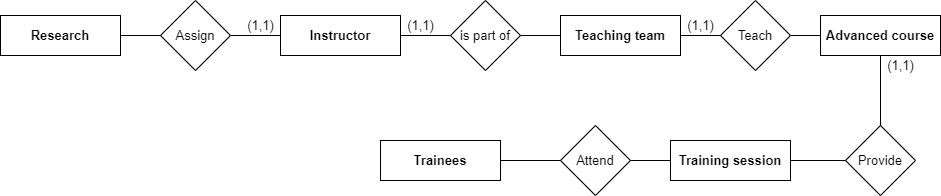

The diagram above was exported from draw.io. Its source (the exported page's mxGraphModel, read from the mxfile embedded in the PNG):
<mxGraphModel dx="562" dy="759" grid="1" gridSize="10" guides="1" tooltips="1" connect="1" arrows="1" fold="1" page="1" pageScale="1" pageWidth="827" pageHeight="1169" math="0" shadow="0">
  <root>
    <mxCell id="OjjOfjhZLLdodsFj7VO0-0" />
    <mxCell id="OjjOfjhZLLdodsFj7VO0-1" parent="OjjOfjhZLLdodsFj7VO0-0" />
    <mxCell id="X-MDhOygfbHesEgwJ7Uy-0" value="&lt;b&gt;Research&lt;/b&gt;" style="rounded=0;whiteSpace=wrap;html=1;fontSize=13;" parent="OjjOfjhZLLdodsFj7VO0-1" vertex="1">
      <mxGeometry x="50" y="170" width="120" height="40" as="geometry" />
    </mxCell>
    <mxCell id="X-MDhOygfbHesEgwJ7Uy-1" value="Assign" style="rhombus;whiteSpace=wrap;html=1;fontSize=13;" parent="OjjOfjhZLLdodsFj7VO0-1" vertex="1">
      <mxGeometry x="210" y="155" width="70" height="70" as="geometry" />
    </mxCell>
    <mxCell id="X-MDhOygfbHesEgwJ7Uy-2" value="" style="endArrow=none;html=1;rounded=0;fontSize=13;exitX=1;exitY=0.5;exitDx=0;exitDy=0;entryX=0;entryY=0.5;entryDx=0;entryDy=0;" parent="OjjOfjhZLLdodsFj7VO0-1" source="X-MDhOygfbHesEgwJ7Uy-0" target="X-MDhOygfbHesEgwJ7Uy-1" edge="1">
      <mxGeometry width="50" height="50" relative="1" as="geometry">
        <mxPoint x="290" y="210" as="sourcePoint" />
        <mxPoint x="340" y="160" as="targetPoint" />
      </mxGeometry>
    </mxCell>
    <mxCell id="X-MDhOygfbHesEgwJ7Uy-3" value="&lt;b&gt;Instructor&lt;/b&gt;" style="rounded=0;whiteSpace=wrap;html=1;fontSize=13;" parent="OjjOfjhZLLdodsFj7VO0-1" vertex="1">
      <mxGeometry x="330" y="170" width="120" height="40" as="geometry" />
    </mxCell>
    <mxCell id="X-MDhOygfbHesEgwJ7Uy-4" value="is part of" style="rhombus;whiteSpace=wrap;html=1;fontSize=13;" parent="OjjOfjhZLLdodsFj7VO0-1" vertex="1">
      <mxGeometry x="500" y="155" width="70" height="70" as="geometry" />
    </mxCell>
    <mxCell id="X-MDhOygfbHesEgwJ7Uy-5" value="" style="endArrow=none;html=1;rounded=0;fontSize=13;exitX=1;exitY=0.5;exitDx=0;exitDy=0;entryX=0;entryY=0.5;entryDx=0;entryDy=0;" parent="OjjOfjhZLLdodsFj7VO0-1" source="X-MDhOygfbHesEgwJ7Uy-3" target="X-MDhOygfbHesEgwJ7Uy-4" edge="1">
      <mxGeometry width="50" height="50" relative="1" as="geometry">
        <mxPoint x="610" y="195" as="sourcePoint" />
        <mxPoint x="660" y="145" as="targetPoint" />
      </mxGeometry>
    </mxCell>
    <mxCell id="X-MDhOygfbHesEgwJ7Uy-6" value="" style="endArrow=none;html=1;rounded=0;fontSize=13;exitX=1;exitY=0.5;exitDx=0;exitDy=0;entryX=0;entryY=0.5;entryDx=0;entryDy=0;" parent="OjjOfjhZLLdodsFj7VO0-1" source="X-MDhOygfbHesEgwJ7Uy-1" target="X-MDhOygfbHesEgwJ7Uy-3" edge="1">
      <mxGeometry width="50" height="50" relative="1" as="geometry">
        <mxPoint x="500" y="185" as="sourcePoint" />
        <mxPoint x="570" y="185" as="targetPoint" />
      </mxGeometry>
    </mxCell>
    <mxCell id="f5SienYgqNcpYC3RYkQq-0" value="(1,1)" style="text;html=1;align=center;verticalAlign=middle;resizable=0;points=[];autosize=1;strokeColor=none;fillColor=none;fontSize=13;" parent="OjjOfjhZLLdodsFj7VO0-1" vertex="1">
      <mxGeometry x="290" y="170" width="40" height="20" as="geometry" />
    </mxCell>
    <mxCell id="f5SienYgqNcpYC3RYkQq-2" value="(1,1)" style="text;html=1;align=center;verticalAlign=middle;resizable=0;points=[];autosize=1;strokeColor=none;fillColor=none;fontSize=13;" parent="OjjOfjhZLLdodsFj7VO0-1" vertex="1">
      <mxGeometry x="450" y="170" width="40" height="20" as="geometry" />
    </mxCell>
    <mxCell id="f5SienYgqNcpYC3RYkQq-3" value="&lt;b&gt;Teaching team&lt;/b&gt;" style="rounded=0;whiteSpace=wrap;html=1;fontSize=13;" parent="OjjOfjhZLLdodsFj7VO0-1" vertex="1">
      <mxGeometry x="610" y="170" width="120" height="40" as="geometry" />
    </mxCell>
    <mxCell id="f5SienYgqNcpYC3RYkQq-4" value="" style="endArrow=none;html=1;rounded=0;fontSize=13;exitX=1;exitY=0.5;exitDx=0;exitDy=0;entryX=0;entryY=0.5;entryDx=0;entryDy=0;" parent="OjjOfjhZLLdodsFj7VO0-1" source="X-MDhOygfbHesEgwJ7Uy-4" target="f5SienYgqNcpYC3RYkQq-3" edge="1">
      <mxGeometry width="50" height="50" relative="1" as="geometry">
        <mxPoint x="600" y="190" as="sourcePoint" />
        <mxPoint x="890" y="185" as="targetPoint" />
      </mxGeometry>
    </mxCell>
    <mxCell id="f5SienYgqNcpYC3RYkQq-5" value="Teach" style="rhombus;whiteSpace=wrap;html=1;fontSize=13;" parent="OjjOfjhZLLdodsFj7VO0-1" vertex="1">
      <mxGeometry x="770" y="155" width="70" height="70" as="geometry" />
    </mxCell>
    <mxCell id="f5SienYgqNcpYC3RYkQq-6" value="(1,1)" style="text;html=1;align=center;verticalAlign=middle;resizable=0;points=[];autosize=1;strokeColor=none;fillColor=none;fontSize=13;" parent="OjjOfjhZLLdodsFj7VO0-1" vertex="1">
      <mxGeometry x="730" y="170" width="40" height="20" as="geometry" />
    </mxCell>
    <mxCell id="f5SienYgqNcpYC3RYkQq-7" value="" style="endArrow=none;html=1;rounded=0;fontSize=13;entryX=0;entryY=0.5;entryDx=0;entryDy=0;exitX=1;exitY=0.5;exitDx=0;exitDy=0;" parent="OjjOfjhZLLdodsFj7VO0-1" source="f5SienYgqNcpYC3RYkQq-3" target="f5SienYgqNcpYC3RYkQq-5" edge="1">
      <mxGeometry width="50" height="50" relative="1" as="geometry">
        <mxPoint x="830" y="160" as="sourcePoint" />
        <mxPoint x="1020" y="230" as="targetPoint" />
      </mxGeometry>
    </mxCell>
    <mxCell id="f5SienYgqNcpYC3RYkQq-8" value="&lt;b&gt;Advanced course&lt;/b&gt;" style="rounded=0;whiteSpace=wrap;html=1;fontSize=13;" parent="OjjOfjhZLLdodsFj7VO0-1" vertex="1">
      <mxGeometry x="870" y="170" width="120" height="40" as="geometry" />
    </mxCell>
    <mxCell id="f5SienYgqNcpYC3RYkQq-9" value="" style="endArrow=none;html=1;rounded=0;fontSize=13;exitX=1;exitY=0.5;exitDx=0;exitDy=0;entryX=0;entryY=0.5;entryDx=0;entryDy=0;" parent="OjjOfjhZLLdodsFj7VO0-1" source="f5SienYgqNcpYC3RYkQq-5" target="f5SienYgqNcpYC3RYkQq-8" edge="1">
      <mxGeometry width="50" height="50" relative="1" as="geometry">
        <mxPoint x="620" y="320" as="sourcePoint" />
        <mxPoint x="940" y="315" as="targetPoint" />
      </mxGeometry>
    </mxCell>
    <mxCell id="f5SienYgqNcpYC3RYkQq-10" value="(1,1)" style="text;html=1;align=center;verticalAlign=middle;resizable=0;points=[];autosize=1;strokeColor=none;fillColor=none;fontSize=13;" parent="OjjOfjhZLLdodsFj7VO0-1" vertex="1">
      <mxGeometry x="930" y="210" width="40" height="20" as="geometry" />
    </mxCell>
    <mxCell id="f5SienYgqNcpYC3RYkQq-11" value="" style="endArrow=none;html=1;rounded=0;fontSize=13;exitX=0.5;exitY=1;exitDx=0;exitDy=0;" parent="OjjOfjhZLLdodsFj7VO0-1" source="f5SienYgqNcpYC3RYkQq-8" edge="1">
      <mxGeometry width="50" height="50" relative="1" as="geometry">
        <mxPoint x="880" y="290" as="sourcePoint" />
        <mxPoint x="930" y="280" as="targetPoint" />
      </mxGeometry>
    </mxCell>
    <mxCell id="f5SienYgqNcpYC3RYkQq-12" value="Provide" style="rhombus;whiteSpace=wrap;html=1;fontSize=13;" parent="OjjOfjhZLLdodsFj7VO0-1" vertex="1">
      <mxGeometry x="895" y="280" width="70" height="70" as="geometry" />
    </mxCell>
    <mxCell id="f5SienYgqNcpYC3RYkQq-13" value="&lt;b&gt;Training session&lt;/b&gt;" style="rounded=0;whiteSpace=wrap;html=1;fontSize=13;" parent="OjjOfjhZLLdodsFj7VO0-1" vertex="1">
      <mxGeometry x="720" y="295" width="120" height="40" as="geometry" />
    </mxCell>
    <mxCell id="f5SienYgqNcpYC3RYkQq-14" value="" style="endArrow=none;html=1;rounded=0;fontSize=13;exitX=0;exitY=0.5;exitDx=0;exitDy=0;entryX=1;entryY=0.5;entryDx=0;entryDy=0;" parent="OjjOfjhZLLdodsFj7VO0-1" source="f5SienYgqNcpYC3RYkQq-12" target="f5SienYgqNcpYC3RYkQq-13" edge="1">
      <mxGeometry width="50" height="50" relative="1" as="geometry">
        <mxPoint x="860" y="385" as="sourcePoint" />
        <mxPoint x="1150" y="380" as="targetPoint" />
      </mxGeometry>
    </mxCell>
    <mxCell id="f5SienYgqNcpYC3RYkQq-15" value="Attend" style="rhombus;whiteSpace=wrap;html=1;fontSize=13;" parent="OjjOfjhZLLdodsFj7VO0-1" vertex="1">
      <mxGeometry x="610" y="280" width="70" height="70" as="geometry" />
    </mxCell>
    <mxCell id="f5SienYgqNcpYC3RYkQq-16" value="" style="endArrow=none;html=1;rounded=0;fontSize=13;exitX=0;exitY=0.5;exitDx=0;exitDy=0;entryX=1;entryY=0.5;entryDx=0;entryDy=0;" parent="OjjOfjhZLLdodsFj7VO0-1" source="f5SienYgqNcpYC3RYkQq-13" target="f5SienYgqNcpYC3RYkQq-15" edge="1">
      <mxGeometry width="50" height="50" relative="1" as="geometry">
        <mxPoint x="870" y="430" as="sourcePoint" />
        <mxPoint x="630" y="315" as="targetPoint" />
      </mxGeometry>
    </mxCell>
    <mxCell id="f5SienYgqNcpYC3RYkQq-20" value="&lt;b&gt;Trainees&lt;/b&gt;" style="rounded=0;whiteSpace=wrap;html=1;fontSize=13;" parent="OjjOfjhZLLdodsFj7VO0-1" vertex="1">
      <mxGeometry x="430" y="295" width="120" height="40" as="geometry" />
    </mxCell>
    <mxCell id="f5SienYgqNcpYC3RYkQq-21" value="" style="endArrow=none;html=1;rounded=0;fontSize=13;exitX=0;exitY=0.5;exitDx=0;exitDy=0;entryX=1;entryY=0.5;entryDx=0;entryDy=0;" parent="OjjOfjhZLLdodsFj7VO0-1" source="f5SienYgqNcpYC3RYkQq-15" target="f5SienYgqNcpYC3RYkQq-20" edge="1">
      <mxGeometry width="50" height="50" relative="1" as="geometry">
        <mxPoint x="570" y="315" as="sourcePoint" />
        <mxPoint x="825" y="380" as="targetPoint" />
      </mxGeometry>
    </mxCell>
  </root>
</mxGraphModel>